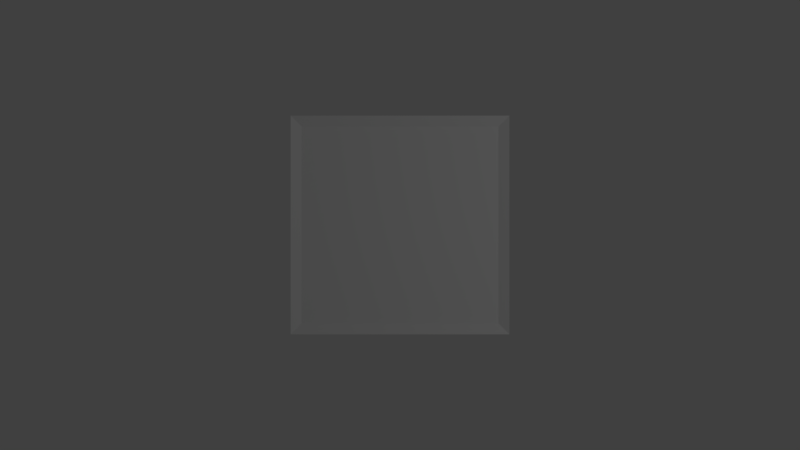 # Source: PlatformTile.blend  (saved by Blender 2.78.0; exported with 4.5.12 LTS)
import bpy
from mathutils import Matrix  # noqa: F401  (used for matrix-valued properties, if any)

bpy.ops.wm.read_factory_settings(use_empty=True)
scene = bpy.context.scene
scene.name = 'Scene'

# ---- collections
col_collection_1 = bpy.data.collections.new('Collection 1'); scene.collection.children.link(col_collection_1)

# ---- materials (node trees are filled in below, after node groups)
mat_material = bpy.data.materials.new('Material')
mat_material.alpha_threshold = 0.0
mat_material.use_transparent_shadow = False
mat_material.roughness = 0.5
mat_material.line_color = (0.0, 0.0, 0.0, 1.0)

# ---- material node trees

# ---- world
world_world = bpy.data.worlds.new('World'); scene.world = world_world
world_world.color = (0.05088, 0.05088, 0.05088)
world_world.use_sun_shadow = False
world_world.sun_shadow_jitter_overblur = 0.0
world_world.cycles.sampling_method = 'MANUAL'

# ---- cameras
cam_camera = bpy.data.cameras.new('Camera')
cam_camera.type = 'ORTHO'
cam_camera.clip_end = 100.0
cam_camera.lens = 35.0
cam_camera.sensor_width = 32.0
cam_camera.sensor_height = 18.0
cam_camera.ortho_scale = 7.314
cam_camera.dof.focus_distance = 0.0
cam_camera.dof.aperture_fstop = 128.0

# ---- lights
light_lamp = bpy.data.lights.new('Lamp', 'POINT')
light_lamp.transmission_factor = 0.0
light_lamp.cutoff_distance = 30.0
light_lamp.energy = 100.0
light_lamp.shadow_buffer_clip_start = 1.001
light_lamp.shadow_soft_size = 0.1
light_lamp.shadow_maximum_resolution = 0.006
light_lamp.use_absolute_resolution = True

# ---- meshes
me_cube = bpy.data.meshes.new('Cube')
me_cube.from_pydata([(1.0, 1.0, -1.0), (1.0, -1.0, -1.0), (-1.0, -1.0, -1.0), (-1.0, 1.0, -1.0), (-0.75, 0.75, -2.0), (-0.75, -0.75, -2.0), (0.75, -0.75, -2.0), (0.75, 0.75, -2.0), (0.75, 0.75, -1.0), (1.0, 1.0, -1.0), (1.0, -1.0, -1.0), (0.75, -0.75, -1.0), (-1.0, -1.0, -1.0), (-0.75, -0.75, -1.0), (-1.0, 1.0, -1.0), (-0.75, 0.75, -1.0), (0.9, 0.9, 0.4569), (1.0, 1.0, 0.9), (0.9, -0.9, 0.4569), (1.0, -1.0, 0.9), (-0.9, -0.9, 0.4569), (-1.0, -1.0, 0.9), (-0.9, 0.9, 0.4569), (-1.0, 1.0, 0.9)], [], [(1, 19, 21, 2), (16, 22, 20, 18), (2, 21, 23, 3), (0, 17, 19, 1), (0, 9, 14, 3), (2, 12, 10, 1), (3, 14, 12, 2), (7, 6, 5, 4), (1, 10, 9, 0), (11, 8, 9, 10), (13, 11, 10, 12), (15, 13, 12, 14), (8, 15, 14, 9), (11, 6, 7, 8), (13, 5, 6, 11), (15, 4, 5, 13), (8, 7, 4, 15), (16, 18, 19, 17), (17, 23, 22, 16), (18, 20, 21, 19), (20, 22, 23, 21), (17, 0, 3, 23)])
_k = set([(0, 1), (0, 3), (0, 9), (0, 17), (1, 2), (1, 10), (1, 19), (2, 3), (2, 12), (2, 21), (3, 14), (3, 23), (4, 5), (4, 7), (4, 15), (5, 6), (5, 13), (6, 7), (6, 11), (7, 8), (8, 9), (8, 11), (8, 15), (9, 10), (9, 14), (10, 11), (10, 12), (11, 13), (12, 13), (12, 14), (13, 15), (14, 15), (16, 17), (16, 18), (16, 22), (17, 19), (17, 23), (18, 19), (18, 20), (19, 21), (20, 21), (20, 22), (21, 23), (22, 23)])
me_cube.attributes.new('sharp_edge', 'BOOLEAN', 'EDGE').data.foreach_set('value', [ (min(e.vertices), max(e.vertices)) in _k for e in me_cube.edges])
_uv = me_cube.uv_layers.new(name='UVMap')
_uv.uv.foreach_set('vector', [0.7201, 0.06233, 0.7178, 0.2722, 0.4969, 0.2698, 0.4991, 0.05995, 0.679, 0.452, 0.5462, 0.4431, 0.5463, 0.31, 0.6791, 0.3189, 0.2879, 0.2799, 0.4969, 0.2698, 0.5074, 0.4898, 0.2985, 0.4998, 0.9373, 0.4821, 0.7284, 0.4922, 0.7178, 0.2722, 0.9268, 0.2622, 0.7261, 0.702, 0.726, 0.7059, 0.5051, 0.7035, 0.5052, 0.6997, 0.4991, 0.05995, 0.4992, 0.05609, 0.7201, 0.05847, 0.7201, 0.06233, 0.2985, 0.4998, 0.2947, 0.5, 0.2841, 0.28, 0.2879, 0.2799, 0.2661, 0.8906, 0.1094, 0.8906, 0.1094, 0.7339, 0.2661, 0.7339, 0.9268, 0.2622, 0.9306, 0.262, 0.9412, 0.482, 0.9373, 0.4821, 0.9594, 0.2882, 0.9673, 0.4532, 0.9412, 0.482, 0.9306, 0.262, 0.5271, 0.02877, 0.6928, 0.03056, 0.7201, 0.05847, 0.4992, 0.05609, 0.2658, 0.4738, 0.2579, 0.3088, 0.2841, 0.28, 0.2947, 0.5, 0.6981, 0.7332, 0.5324, 0.7314, 0.5051, 0.7035, 0.726, 0.7059, 0.1094, 0.9951, 0.1094, 0.8906, 0.2661, 0.8906, 0.2661, 0.9951, 0.004904, 0.7339, 0.1094, 0.7339, 0.1094, 0.8906, 0.004904, 0.8906, 0.2661, 0.6294, 0.2661, 0.7339, 0.1094, 0.7339, 0.1094, 0.6294, 0.3706, 0.8906, 0.2661, 0.8906, 0.2661, 0.7339, 0.3706, 0.7339, 0.679, 0.452, 0.6791, 0.3189, 0.7178, 0.2722, 0.7284, 0.4922, 0.7284, 0.4922, 0.5074, 0.4898, 0.5462, 0.4431, 0.679, 0.452, 0.6791, 0.3189, 0.5463, 0.31, 0.4969, 0.2698, 0.7178, 0.2722, 0.5463, 0.31, 0.5462, 0.4431, 0.5074, 0.4898, 0.4969, 0.2698, 0.7284, 0.4922, 0.7261, 0.702, 0.5052, 0.6997, 0.5074, 0.4898])
me_cube.materials.append(mat_material)
me_cube.use_remesh_preserve_volume = False
me_cube.use_remesh_preserve_attributes = False
me_cube.use_mirror_vertex_groups = False
me_cube.update()

# ---- objects
ob_cube = bpy.data.objects.new('Cube', me_cube)
ob_lamp = bpy.data.objects.new('Lamp', light_lamp)
ob_camera = bpy.data.objects.new('Camera', cam_camera)

# ---- transforms, parenting, visibility, modifiers, constraints
ob_cube.location = (0.0, 0.0, 0.0)
ob_cube.scale = (1.0, 1.0, 0.1)
ob_cube.lock_rotations_4d = False
ob_cube.empty_display_type = 'ARROWS'
ob_cube.lineart.crease_threshold = 0.0
_m = ob_cube.modifiers.new('Boolean', 'BOOLEAN')
_m.solver = 'FAST'
ob_lamp.location = (4.076, 1.005, 5.904)
ob_lamp.rotation_euler = (0.6503, 0.05522, 1.866)
ob_lamp.lock_rotations_4d = False
ob_lamp.empty_display_type = 'ARROWS'
ob_lamp.color = (0.0, 0.0, 0.0, 0.0)
ob_lamp.lineart.crease_threshold = 0.0
ob_camera.location = (0.0, 0.0, 5.0)
ob_camera.lock_rotations_4d = False
ob_camera.empty_display_type = 'ARROWS'
ob_camera.color = (0.0, 0.0, 0.0, 0.0)
ob_camera.hide_viewport = True
ob_camera.display_type = 'WIRE'
ob_camera.lineart.crease_threshold = 0.0

# ---- collection membership
col_collection_1.objects.link(ob_cube)
col_collection_1.objects.link(ob_lamp)
col_collection_1.objects.link(ob_camera)

# ---- scene / render settings (as saved in the file)
scene.camera = ob_camera
scene.frame_start = 1; scene.frame_end = 250; scene.frame_set(1)
scene.render.engine = 'BLENDER_EEVEE_NEXT'
scene.render.resolution_percentage = 50
scene.render.dither_intensity = 0.0
scene.render.use_bake_selected_to_active = True
scene.cycles.use_denoising = False
scene.cycles.samples = 128
scene.cycles.sampling_pattern = 'TABULATED_SOBOL'
scene.cycles.light_sampling_threshold = 0.0
scene.cycles.use_adaptive_sampling = False
scene.cycles.use_light_tree = False
scene.cycles.blur_glossy = 0.0
scene.cycles.sample_clamp_indirect = 0.0
scene.view_settings.view_transform = 'Standard'
bpy.context.view_layer.update()
